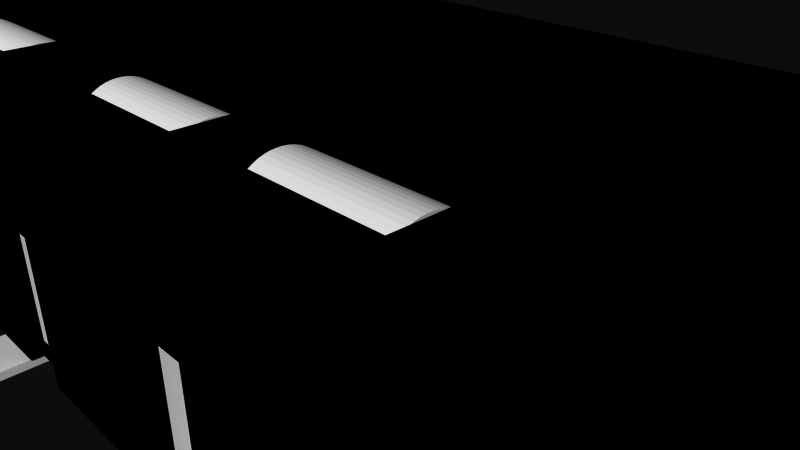 # Source: 12639.blend  (saved by Blender 2.72.0; exported with 4.5.12 LTS)
import bpy
from mathutils import Matrix  # noqa: F401  (used for matrix-valued properties, if any)

bpy.ops.wm.read_factory_settings(use_empty=True)
scene = bpy.context.scene
scene.name = 'Scene'

# ---- collections
col_collection_1 = bpy.data.collections.new('Collection 1'); scene.collection.children.link(col_collection_1)

# ---- materials (node trees are filled in below, after node groups)
mat_material = bpy.data.materials.new('Material')
mat_material.alpha_threshold = 0.0
mat_material.use_transparent_shadow = False
mat_material.diffuse_color = (0.0, 0.0, 0.0, 1.0)
mat_material.specular_color = (0.6471, 0.6471, 0.6471)
mat_material.roughness = 0.5
mat_material_001 = bpy.data.materials.new('Material.001')
mat_material_001.alpha_threshold = 0.0
mat_material_001.use_transparent_shadow = False
mat_material_001.diffuse_color = (1.0, 1.0, 1.0, 1.0)
mat_material_001.specular_color = (0.902, 0.902, 0.902)
mat_material_001.roughness = 0.5

# ---- material node trees

# ---- world
world_world = bpy.data.worlds.new('World'); scene.world = world_world
world_world.color = (0.05088, 0.05088, 0.05088)
world_world.use_sun_shadow = False
world_world.sun_shadow_jitter_overblur = 0.0
world_world.cycles.sampling_method = 'MANUAL'
world_world.cycles.sample_map_resolution = 256

# ---- cameras
cam_camera = bpy.data.cameras.new('Camera')
cam_camera.clip_end = 100.0
cam_camera.lens = 35.0
cam_camera.sensor_width = 32.0
cam_camera.sensor_height = 18.0
cam_camera.ortho_scale = 7.314
cam_camera.dof.focus_distance = 0.0
cam_camera.dof.aperture_fstop = 128.0

# ---- meshes
me_12639 = bpy.data.meshes.new('12639')
me_12639.from_pydata([(1.4, 2.188, 1.881), (3.3, 2.188, 1.881), (1.4, 2.235, 1.92), (3.3, 2.235, 1.92), (1.4, 2.277, 1.964), (3.3, 2.277, 1.964), (1.4, 2.313, 2.013), (3.3, 2.313, 2.013), (1.4, 2.344, 2.065), (3.3, 2.344, 2.065), (1.4, 2.368, 2.121), (3.3, 2.368, 2.121), (1.4, 2.386, 2.18), (3.3, 2.386, 2.18), (1.4, 2.396, 2.239), (3.3, 2.396, 2.239), (1.4, 2.4, 2.3), (3.3, 2.4, 2.3), (1.4, 2.396, 2.361), (3.3, 2.396, 2.361), (1.4, 2.386, 2.421), (3.3, 2.386, 2.421), (1.4, 2.368, 2.479), (3.3, 2.368, 2.479), (1.4, 2.344, 2.535), (3.3, 2.344, 2.535), (1.4, 2.313, 2.588), (3.3, 2.313, 2.588), (1.4, 2.277, 2.636), (3.3, 2.277, 2.636), (1.4, 2.235, 2.681), (3.3, 2.235, 2.681), (1.4, 2.188, 2.72), (3.3, 2.188, 2.72), (1.4, 2.248, 2.8), (3.3, 2.248, 2.8), (3.3, 2.3, 2.756), (1.4, 2.3, 2.756), (3.3, 2.348, 2.707), (1.4, 2.348, 2.707), (3.3, 2.39, 2.654), (1.4, 2.39, 2.654), (3.3, 2.425, 2.595), (1.4, 2.425, 2.595), (3.3, 2.455, 2.534), (1.4, 2.455, 2.534), (3.3, 2.477, 2.469), (1.4, 2.477, 2.469), (3.3, 2.492, 2.402), (1.4, 2.492, 2.402), (3.3, 2.499, 2.334), (1.4, 2.499, 2.334), (3.3, 2.499, 2.266), (1.4, 2.499, 2.266), (3.3, 2.492, 2.198), (1.4, 2.492, 2.198), (3.3, 2.477, 2.132), (1.4, 2.477, 2.132), (3.3, 2.455, 2.067), (1.4, 2.455, 2.067), (3.3, 2.425, 2.005), (1.4, 2.425, 2.005), (3.3, 2.39, 1.947), (1.4, 2.39, 1.947), (3.3, 2.348, 1.893), (1.4, 2.348, 1.893), (3.3, 2.3, 1.844), (1.4, 2.3, 1.844), (3.3, 2.248, 1.8), (1.4, 2.248, 1.8), (-1.6, 2.188, 1.881), (0.3, 2.188, 1.881), (-1.6, 2.235, 1.92), (0.3, 2.235, 1.92), (-1.6, 2.277, 1.964), (0.3, 2.277, 1.964), (-1.6, 2.313, 2.013), (0.3, 2.313, 2.013), (-1.6, 2.344, 2.065), (0.3, 2.344, 2.065), (-1.6, 2.368, 2.121), (0.3, 2.368, 2.121), (-1.6, 2.386, 2.18), (0.3, 2.386, 2.18), (-1.6, 2.396, 2.239), (0.3, 2.396, 2.239), (-1.6, 2.4, 2.3), (0.3, 2.4, 2.3), (-1.6, 2.396, 2.361), (0.3, 2.396, 2.361), (-1.6, 2.386, 2.421), (0.3, 2.386, 2.421), (-1.6, 2.368, 2.479), (0.3, 2.368, 2.479), (-1.6, 2.344, 2.535), (0.3, 2.344, 2.535), (-1.6, 2.313, 2.588), (0.3, 2.313, 2.588), (-1.6, 2.277, 2.636), (0.3, 2.277, 2.636), (-1.6, 2.235, 2.681), (0.3, 2.235, 2.681), (-1.6, 2.188, 2.72), (0.3, 2.188, 2.72), (-1.6, 2.248, 2.8), (0.3, 2.248, 2.8), (0.3, 2.3, 2.756), (-1.6, 2.3, 2.756), (0.3, 2.348, 2.707), (-1.6, 2.348, 2.707), (0.3, 2.39, 2.654), (-1.6, 2.39, 2.654), (0.3, 2.425, 2.595), (-1.6, 2.425, 2.595), (0.3, 2.455, 2.534), (-1.6, 2.455, 2.534), (0.3, 2.477, 2.469), (-1.6, 2.477, 2.469), (0.3, 2.492, 2.402), (-1.6, 2.492, 2.402), (0.3, 2.499, 2.334), (-1.6, 2.499, 2.334), (0.3, 2.499, 2.266), (-1.6, 2.499, 2.266), (0.3, 2.492, 2.198), (-1.6, 2.492, 2.198), (0.3, 2.477, 2.132), (-1.6, 2.477, 2.132), (0.3, 2.455, 2.067), (-1.6, 2.455, 2.067), (0.3, 2.425, 2.005), (-1.6, 2.425, 2.005), (0.3, 2.39, 1.947), (-1.6, 2.39, 1.947), (0.3, 2.348, 1.893), (-1.6, 2.348, 1.893), (0.3, 2.3, 1.844), (-1.6, 2.3, 1.844), (0.3, 2.248, 1.8), (-1.6, 2.248, 1.8), (-5.6, 2.188, 1.881), (-3.7, 2.188, 1.881), (-5.6, 2.235, 1.92), (-3.7, 2.235, 1.92), (-5.6, 2.277, 1.964), (-3.7, 2.277, 1.964), (-5.6, 2.313, 2.013), (-3.7, 2.313, 2.013), (-5.6, 2.344, 2.065), (-3.7, 2.344, 2.065), (-5.6, 2.368, 2.121), (-3.7, 2.368, 2.121), (-5.6, 2.386, 2.18), (-3.7, 2.386, 2.18), (-5.6, 2.396, 2.239), (-3.7, 2.396, 2.239), (-5.6, 2.4, 2.3), (-3.7, 2.4, 2.3), (-5.6, 2.396, 2.361), (-3.7, 2.396, 2.361), (-5.6, 2.386, 2.421), (-3.7, 2.386, 2.421), (-5.6, 2.368, 2.479), (-3.7, 2.368, 2.479), (-5.6, 2.344, 2.535), (-3.7, 2.344, 2.535), (-5.6, 2.313, 2.588), (-3.7, 2.313, 2.588), (-5.6, 2.277, 2.636), (-3.7, 2.277, 2.636), (-5.6, 2.235, 2.681), (-3.7, 2.235, 2.681), (-5.6, 2.188, 2.72), (-3.7, 2.188, 2.72), (-5.6, 2.248, 2.8), (-3.7, 2.248, 2.8), (-3.7, 2.3, 2.756), (-5.6, 2.3, 2.756), (-3.7, 2.348, 2.707), (-5.6, 2.348, 2.707), (-3.7, 2.39, 2.654), (-5.6, 2.39, 2.654), (-3.7, 2.425, 2.595), (-5.6, 2.425, 2.595), (-3.7, 2.455, 2.534), (-5.6, 2.455, 2.534), (-3.7, 2.477, 2.469), (-5.6, 2.477, 2.469), (-3.7, 2.492, 2.402), (-5.6, 2.492, 2.402), (-3.7, 2.499, 2.334), (-5.6, 2.499, 2.334), (-3.7, 2.499, 2.266), (-5.6, 2.499, 2.266), (-3.7, 2.492, 2.198), (-5.6, 2.492, 2.198), (-3.7, 2.477, 2.132), (-5.6, 2.477, 2.132), (-3.7, 2.455, 2.067), (-5.6, 2.455, 2.067), (-3.7, 2.425, 2.005), (-5.6, 2.425, 2.005), (-3.7, 2.39, 1.947), (-5.6, 2.39, 1.947), (-3.7, 2.348, 1.893), (-5.6, 2.348, 1.893), (-3.7, 2.3, 1.844), (-5.6, 2.3, 1.844), (-3.7, 2.248, 1.8), (-5.6, 2.248, 1.8), (-4.145, -2.5, -3.05), (-4.145, -2.5, -2.85), (-4.145, -2.25, -2.85), (-4.145, -2.25, -2.8), (-4.145, 0.0, -2.8), (-4.145, 0.0, -3.05), (-5.12, -2.5, -2.85), (-5.12, -2.5, -3.05), (-5.12, -2.25, -2.85), (-5.12, 0.0, -3.05), (-5.12, -2.25, -2.8), (-5.12, 0.0, -2.8), (2.375, -2.5, 3.05), (2.375, -2.5, 2.85), (2.375, -2.25, 2.85), (2.375, -2.25, 2.8), (2.375, 0.0, 2.8), (2.375, 0.0, 3.05), (3.35, -2.5, 2.85), (3.35, -2.5, 3.05), (3.35, -2.25, 2.85), (3.35, 0.0, 3.05), (3.35, -2.25, 2.8), (3.35, 0.0, 2.8), (-0.625, -2.5, 3.05), (-0.625, -2.5, 2.85), (-0.625, -2.25, 2.85), (-0.625, -2.25, 2.8), (-0.625, 0.0, 2.8), (-0.625, 0.0, 3.05), (0.35, -2.5, 2.85), (0.35, -2.5, 3.05), (0.35, -2.25, 2.85), (0.35, 0.0, 3.05), (0.35, -2.25, 2.8), (0.35, 0.0, 2.8), (-4.625, -2.5, 3.05), (-4.625, -2.5, 2.85), (-4.625, -2.25, 2.85), (-4.625, -2.25, 2.8), (-4.625, 0.0, 2.8), (-4.625, 0.0, 3.05), (-3.65, -2.5, 2.85), (-3.65, -2.5, 3.05), (-3.648, -2.25, 2.85), (-3.63, 0.0, 3.05), (-3.648, -2.25, 2.8), (-3.63, 0.0, 2.8), (-3.63, 0.004399, 2.8), (5.05, -2.5, 1.261), (5.05, -2.5, 3.05), (1.35, -2.5, 2.0), (1.35, -2.5, 3.05), (2.35, -2.5, 3.05), (2.35, -2.5, 2.0), (5.05, -2.5, -3.05), (5.05, -2.5, -1.261), (-0.65, -2.5, 3.05), (-0.65, -2.5, 2.0), (-4.65, -2.5, 2.0), (-5.65, -2.5, 2.0), (-6.145, -2.5, -2.0), (-1.65, -2.5, 3.05), (-1.65, -2.5, 2.0), (-5.65, -2.5, 3.05), (-7.05, -2.5, 3.05), (-7.05, -2.5, -3.05), (-6.145, -2.5, -3.05), (-4.65, -2.5, 3.05), (-5.145, -2.5, -2.0), (-5.145, -2.5, -3.05), (5.05, -1.215, 2.523), (5.05, -0.8253, 2.676), (5.05, 2.5, 1.261), (5.05, 2.5, 3.05), (5.05, 2.425, 1.4), (5.05, 2.189, 1.746), (5.05, 0.8253, 2.676), (5.05, 1.215, 2.523), (5.05, -2.189, 1.746), (5.05, -2.425, 1.4), (5.05, -1.904, 2.053), (5.05, -1.577, 2.313), (5.05, 1.577, 2.313), (5.05, 1.904, 2.053), (5.05, -0.4173, 2.769), (5.05, 0.0, 2.8), (5.05, 0.4173, 2.769), (-7.05, 2.5, 3.05), (-3.63, 0.004399, 3.05), (5.05, -2.425, -1.4), (5.05, 2.5, -1.261), (5.05, 2.425, -1.4), (5.05, 2.5, -3.05), (5.05, 2.189, -1.746), (5.05, 1.904, -2.053), (5.05, 1.577, -2.313), (5.05, 1.215, -2.523), (5.05, 0.8253, -2.676), (5.05, -1.215, -2.523), (5.05, -1.577, -2.313), (5.05, -0.8253, -2.676), (5.05, -1.904, -2.053), (5.05, -2.189, -1.746), (5.05, 0.4173, -2.769), (5.05, 0.0, -2.8), (5.05, -0.4173, -2.769), (-7.05, 2.5, -3.05), (0.35, 2.5, 2.8), (-1.65, 2.5, 2.8), (-3.65, 2.5, 2.8), (-5.65, 2.5, 2.8), (-5.65, 2.5, 0.7), (-3.65, 2.5, 0.7), (-1.65, 2.5, 0.7), (1.35, 2.5, 2.8), (1.35, 2.5, 0.7), (0.35, 2.5, 0.7), (3.35, 2.5, 2.8), (3.35, 2.5, 0.7), (5.05, -2.73, -0.6231), (5.05, -2.606, 1.023), (5.05, -2.606, -1.023), (5.05, -2.792, -0.2092), (5.05, -2.792, 0.2092), (5.05, -2.73, 0.6231), (6.75, -0.2927, 2.785), (6.75, -0.5822, 2.739), (6.75, -1.139, 2.558), (6.75, -0.8652, 2.663), (6.75, -1.4, 2.425), (6.75, -1.646, 2.265), (6.75, -1.874, 2.081), (6.75, -2.081, 1.874), (6.75, -2.558, 1.139), (6.75, -2.425, 1.4), (6.75, -2.265, 1.646), (6.75, -2.663, 0.8652), (6.75, -2.785, 0.2927), (6.75, -2.739, 0.5822), (6.75, -2.8, 0.0), (6.75, -2.785, -0.2927), (6.75, -2.739, -0.5822), (6.75, -2.663, -0.8652), (6.75, -2.265, -1.646), (6.75, -2.425, -1.4), (6.75, -2.558, -1.139), (6.75, -2.081, -1.874), (6.75, -1.646, -2.265), (6.75, -1.874, -2.081), (6.75, -1.4, -2.425), (6.75, -1.139, -2.558), (6.75, -0.8652, -2.663), (6.75, -0.5822, -2.739), (6.75, -0.2927, -2.785), (6.75, 0.2927, -2.785), (6.75, 0.0, -2.8), (6.75, 0.5822, -2.739), (6.75, 1.139, -2.558), (6.75, 0.8652, -2.663), (6.75, 1.4, -2.425), (6.75, 1.646, -2.265), (6.75, 1.874, -2.081), (6.75, 2.081, -1.874), (5.05, 2.606, -1.023), (6.75, 2.558, -1.139), (6.75, 2.425, -1.4), (6.75, 2.265, -1.646), (5.05, 2.73, -0.6231), (6.75, 2.663, -0.8652), (6.75, 2.785, -0.2927), (5.05, 2.792, -0.2092), (6.75, 2.739, -0.5822), (6.75, 2.8, 0.0), (5.05, 2.792, 0.2092), (6.75, 2.785, 0.2927), (5.05, 2.73, 0.6231), (6.75, 2.739, 0.5822), (5.05, 2.606, 1.023), (6.75, 2.663, 0.8652), (6.75, 2.265, 1.646), (6.75, 2.425, 1.4), (6.75, 2.558, 1.139), (6.75, 2.081, 1.874), (6.75, 1.646, 2.265), (6.75, 1.874, 2.081), (6.75, 1.4, 2.425), (6.75, 1.139, 2.558), (6.75, 0.8652, 2.663), (6.75, 0.5822, 2.739), (6.75, 0.0, 2.8), (6.75, 0.2927, 2.785), (7.05, 1.8, 0.0), (7.05, 1.773, 0.3126), (7.05, 1.691, 0.6156), (7.05, 1.559, 0.9), (7.05, 1.379, 1.157), (7.05, 1.157, 1.379), (7.05, 1.559, -0.9), (7.05, 1.691, -0.6156), (7.05, 1.773, -0.3126), (7.05, 1.379, -1.157), (7.05, 0.0, -1.8), (7.05, -0.3126, -1.773), (7.05, 0.9, -1.559), (7.05, 1.157, -1.379), (7.05, 0.3126, -1.773), (7.05, 0.6156, -1.691), (7.05, -1.559, 0.9), (7.05, -1.691, 0.6156), (7.05, -1.773, 0.3126), (7.05, -0.9, -1.559), (7.05, -0.6156, -1.691), (7.05, -1.157, -1.379), (7.05, -1.559, -0.9), (7.05, -1.379, -1.157), (7.05, -1.379, 1.157), (7.05, -0.9, 1.559), (7.05, -1.157, 1.379), (7.05, 0.0, 1.8), (7.05, -0.3126, 1.773), (7.05, -0.6156, 1.691), (7.05, -1.691, -0.6156), (7.05, -1.8, 0.0), (7.05, -1.773, -0.3126), (7.05, 0.9, 1.559), (7.05, 0.6156, 1.691), (7.05, 0.3126, 1.773), (6.561, -0.3126, -1.773), (6.503, -0.5, -1.729), (6.333, -0.4241, -1.749), (6.36, -0.3697, -1.762), (5.715, -0.3126, -1.773), (6.31, -0.4631, -1.739), (5.738, -0.3731, -1.761), (5.766, -0.4307, -1.748), (6.282, -0.5, -1.729), (5.814, -0.5, -1.729), (-6.95, -0.6156, -1.691), (5.593, -0.5, -1.729), (-6.95, -0.3126, -1.773), (6.593, 0.0, -1.8), (5.738, 0.3732, -1.761), (5.715, 0.3126, -1.773), (6.31, 0.4634, -1.739), (-6.95, 0.6156, -1.691), (-6.95, 0.3126, -1.773), (5.535, 0.3126, -1.773), (5.593, 0.5, -1.729), (5.814, 0.5, -1.729), (6.333, 0.4241, -1.749), (6.282, 0.5, -1.729), (6.503, 0.5, -1.729), (6.561, 0.3126, -1.773), (6.382, -0.3126, -1.773), (6.403, -0.2364, -1.784), (5.693, -0.2362, -1.784), (6.422, -0.1195, -1.796), (5.679, -0.1585, -1.793), (6.428, 0.0, -1.8), (5.668, 0.0, -1.8), (6.417, 0.1584, -1.793), (5.674, 0.1199, -1.796), (6.403, 0.2362, -1.784), (5.694, 0.2369, -1.784), (6.382, 0.3126, -1.773), (6.36, 0.3695, -1.762), (5.535, -0.3126, -1.773), (-6.95, 0.0, -1.8), (5.503, 0.0, -1.8), (-6.95, -0.9, -1.559), (-6.95, -1.157, -1.379), (-6.95, -1.379, -1.157), (-6.95, -1.559, -0.9), (-6.95, -1.691, -0.6156), (-6.95, -1.773, -0.3126), (-6.95, -1.8, 0.0), (-6.95, -1.773, 0.3126), (-6.95, -1.691, 0.6156), (-6.95, -1.559, 0.9), (-6.95, -1.379, 1.157), (-6.95, -1.157, 1.379), (-6.95, -0.9, 1.559), (-6.95, -0.6156, 1.691), (-6.95, -0.3126, 1.773), (-6.95, 0.0, 1.8), (-6.95, 0.3126, 1.773), (-6.95, 0.6156, 1.691), (-6.95, 0.9, 1.559), (-6.95, 1.157, 1.379), (-6.95, 1.379, 1.157), (-6.95, 1.559, 0.9), (-6.95, 1.691, 0.6156), (-6.95, 1.773, 0.3126), (-6.95, 1.8, 0.0), (-6.95, 1.773, -0.3126), (-6.95, 1.691, -0.6156), (-6.95, 1.559, -0.9), (-6.95, 1.379, -1.157), (-6.95, 1.157, -1.379), (-6.95, 0.9, -1.559), (5.766, 0.4307, -1.748), (-1.65, -2.5, 4.0), (-0.65, -2.5, 4.0), (-1.65, -2.65, 4.0), (-0.65, -2.65, 4.0), (-1.65, -2.65, 2.0), (-0.65, -2.65, 2.0), (-5.65, -2.5, 4.0), (-4.65, -2.5, 4.0), (-5.65, -2.65, 4.0), (-4.65, -2.65, 4.0), (-5.65, -2.65, 2.0), (-4.65, -2.65, 2.0), (1.35, -2.5, 4.0), (2.35, -2.5, 4.0), (1.35, -2.65, 4.0), (2.35, -2.65, 4.0), (1.35, -2.65, 2.0), (2.35, -2.65, 2.0), (-5.145, -2.5, -4.0), (-6.145, -2.5, -4.0), (-6.145, -2.65, -2.0), (-5.145, -2.65, -2.0), (-6.145, -2.65, -4.0), (-5.145, -2.65, -4.0), (-5.65, 2.25, 2.8), (-5.65, 2.25, 0.7), (-3.65, 2.25, 0.7), (-3.65, 2.25, 2.8), (3.35, 2.25, 0.7), (3.35, 2.25, 2.8), (1.35, 2.25, 2.8), (1.35, 2.25, 0.7), (0.35, 2.25, 0.7), (0.35, 2.25, 2.8), (-1.65, 2.25, 2.8), (-1.65, 2.25, 0.7), (6.802, 0.5812, -2.734), (6.802, 1.398, -2.421), (6.802, 2.077, -1.871), (6.802, 2.659, -0.8638), (6.802, 2.795, 0.0), (6.802, 2.659, 0.8638), (6.802, 2.077, 1.871), (6.802, 1.398, 2.421), (6.802, 0.5812, 2.734), (6.802, -0.5812, 2.734), (6.802, -1.398, 2.421), (6.802, -2.077, 1.871), (6.802, -2.659, 0.8638), (6.802, -2.795, 0.0), (6.802, -2.659, -0.8638), (6.802, -2.077, -1.871), (6.802, -1.398, -2.421), (6.802, -0.5812, -2.734), (7.032, -0.272, -2.588), (7.01, -0.277, -2.635), (6.98, -0.2815, -2.678), (6.98, -0.5599, -2.634), (6.943, -0.5676, -2.67), (6.9, -0.2885, -2.745), (6.9, -0.5738, -2.699), (6.853, -0.2908, -2.767), (6.853, -0.5784, -2.721), (6.802, -0.2922, -2.78), (7.045, -1.276, -2.21), (7.032, -1.301, -2.254), (7.01, -1.325, -2.295), (6.98, -1.346, -2.332), (6.943, -1.11, -2.494), (6.943, -1.365, -2.364), (6.9, -1.123, -2.521), (6.9, -1.38, -2.39), (6.853, -1.132, -2.541), (6.853, -1.391, -2.409), (6.802, -1.137, -2.554), (7.045, -1.708, -1.897), (7.032, -1.741, -1.934), (7.01, -1.773, -1.969), (6.98, -1.802, -2.001), (6.943, -1.827, -2.029), (6.9, -1.847, -2.051), (6.9, -2.051, -1.847), (6.853, -1.861, -2.067), (6.853, -2.067, -1.861), (6.802, -1.871, -2.077), (7.045, -2.427, -0.7886), (7.032, -2.475, -0.8042), (7.01, -2.52, -0.8189), (6.98, -2.46, -1.095), (6.98, -2.561, -0.8321), (6.943, -2.494, -1.11), (6.9, -2.521, -1.123), (6.9, -2.625, -0.8528), (6.853, -2.541, -1.132), (6.853, -2.646, -0.8597), (6.802, -2.554, -1.137), (7.032, -2.588, -0.272), (7.01, -2.635, -0.277), (6.98, -2.678, -0.2815), (6.98, -2.693, 0.0), (6.943, -2.73, 0.0), (6.9, -2.745, -0.2885), (6.9, -2.76, 0.0), (6.853, -2.767, -0.2908), (6.853, -2.782, 0.0), (6.802, -2.78, -0.2922), (7.045, -2.427, 0.7886), (7.032, -2.475, 0.8042), (7.01, -2.52, 0.8189), (6.98, -2.561, 0.8321), (6.943, -2.67, 0.5676), (6.943, -2.596, 0.8436), (6.9, -2.699, 0.5738), (6.9, -2.625, 0.8528), (6.853, -2.721, 0.5784), (6.853, -2.646, 0.8597), (6.802, -2.734, 0.5812), (7.045, -1.897, 1.708), (7.032, -1.934, 1.741), (7.01, -1.969, 1.773), (6.98, -2.001, 1.802), (6.943, -2.029, 1.827), (6.9, -2.233, 1.622), (6.9, -2.051, 1.847), (6.853, -2.251, 1.635), (6.853, -2.067, 1.861), (6.802, -2.262, 1.643), (7.045, -1.276, 2.21), (7.032, -1.301, 2.254), (7.01, -1.325, 2.295), (6.98, -1.583, 2.179), (6.98, -1.346, 2.332), (6.943, -1.605, 2.208), (6.9, -1.622, 2.233), (6.9, -1.38, 2.39), (6.853, -1.635, 2.251), (6.853, -1.391, 2.409), (6.802, -1.643, 2.262), (7.032, -0.8042, 2.475), (7.01, -0.8189, 2.52), (6.98, -0.8321, 2.561), (6.98, -0.5599, 2.634), (6.943, -0.5676, 2.67), (6.9, -0.8528, 2.625), (6.9, -0.5738, 2.699), (6.853, -0.8597, 2.646), (6.853, -0.5784, 2.721), (6.802, -0.8638, 2.659), (7.045, 0.2668, 2.538), (7.032, 0.272, 2.588), (7.01, 0.277, 2.635), (6.98, 0.2815, 2.678), (6.98, 0.5599, 2.634), (6.943, 0.2853, 2.715), (6.943, 0.5676, 2.67), (6.9, 0.2885, 2.745), (6.9, 0.5738, 2.699), (6.853, 0.2908, 2.767), (6.853, 0.5784, 2.721), (6.802, 0.2922, 2.78), (7.045, 1.276, 2.21), (7.032, 1.301, 2.254), (7.01, 1.325, 2.295), (6.98, 1.095, 2.46), (6.98, 1.346, 2.332), (6.943, 1.11, 2.494), (6.9, 1.123, 2.521), (6.9, 1.38, 2.39), (6.853, 1.132, 2.541), (6.853, 1.391, 2.409), (6.802, 1.137, 2.554), (7.045, 1.897, 1.708), (7.032, 1.934, 1.741), (7.01, 1.773, 1.969), (7.01, 1.969, 1.773), (6.98, 1.802, 2.001), (6.98, 2.001, 1.802), (6.943, 2.029, 1.827), (6.9, 1.847, 2.051), (6.9, 2.051, 1.847), (6.853, 1.861, 2.067), (6.853, 2.067, 1.861), (6.802, 1.871, 2.077), (7.045, 2.427, 0.7886), (7.032, 2.475, 0.8042), (7.01, 2.52, 0.8189), (6.98, 2.561, 0.8321), (6.943, 2.596, 0.8436), (6.9, 2.521, 1.123), (6.9, 2.625, 0.8528), (6.853, 2.541, 1.132), (6.853, 2.646, 0.8597), (6.802, 2.554, 1.137), (7.032, 2.588, 0.272), (7.01, 2.635, 0.277), (6.98, 2.678, 0.2815), (6.943, 2.715, 0.2853), (6.9, 2.745, 0.2885), (6.9, 2.76, 0.0), (6.853, 2.767, 0.2908), (6.853, 2.782, 0.0), (6.802, 2.78, 0.2922), (7.045, 2.427, -0.7886), (7.032, 2.475, -0.8042), (7.01, 2.52, -0.8189), (6.98, 2.561, -0.8321), (6.943, 2.67, -0.5676), (6.943, 2.596, -0.8436), (6.9, 2.699, -0.5738), (6.9, 2.625, -0.8528), (6.853, 2.721, -0.5784), (6.853, 2.646, -0.8597), (6.802, 2.734, -0.5812), (7.045, 1.897, -1.708), (7.032, 2.106, -1.53), (7.032, 1.934, -1.741), (7.01, 2.144, -1.558), (6.98, 2.179, -1.583), (6.943, 2.208, -1.605), (6.9, 2.233, -1.622), (6.9, 2.051, -1.847), (6.853, 2.251, -1.635), (6.853, 2.067, -1.861), (6.802, 2.262, -1.643), (7.045, 1.276, -2.21), (7.032, 1.53, -2.106), (7.032, 1.301, -2.254), (7.01, 1.558, -2.144), (6.98, 1.583, -2.179), (6.98, 1.346, -2.332), (6.943, 1.605, -2.208), (6.943, 1.365, -2.364), (6.9, 1.622, -2.233), (6.9, 1.38, -2.39), (6.853, 1.635, -2.251), (6.853, 1.391, -2.409), (6.802, 1.643, -2.262), (7.032, 0.8042, -2.475), (7.01, 0.8189, -2.52), (6.98, 0.8321, -2.561), (6.98, 0.5599, -2.634), (6.943, 0.8436, -2.596), (6.943, 0.5676, -2.67), (6.9, 0.8528, -2.625), (6.9, 0.5738, -2.699), (6.853, 0.8597, -2.646), (6.853, 0.5784, -2.721), (6.802, 0.8638, -2.659), (6.98, 0.0, -2.693), (6.943, 0.0, -2.73), (6.9, 0.0, -2.76), (6.853, 0.0, -2.782), (6.802, 0.0, -2.795), (6.802, -0.8638, -2.659), (6.853, -0.8597, -2.646), (6.9, -0.8528, -2.625), (6.943, -0.8436, -2.596), (6.98, -0.8321, -2.561), (7.01, -0.8189, -2.52), (7.032, -0.8042, -2.475), (6.802, -1.643, -2.262), (6.853, -1.635, -2.251), (6.9, -1.622, -2.233), (6.943, -1.605, -2.208), (7.01, -1.558, -2.144), (7.032, -1.53, -2.106), (6.802, -2.262, -1.643), (6.853, -2.251, -1.635), (6.9, -2.233, -1.622), (6.943, -2.208, -1.605), (6.98, -2.179, -1.583), (7.01, -2.144, -1.558), (7.032, -2.254, -1.301), (7.01, -2.295, -1.325), (6.98, -2.332, -1.346), (6.9, -2.39, -1.38), (6.853, -2.409, -1.391), (6.802, -2.421, -1.398), (6.802, -2.734, -0.5812), (6.853, -2.721, -0.5784), (6.9, -2.699, -0.5738), (6.943, -2.67, -0.5676), (6.98, -2.634, -0.5599), (6.802, -2.78, 0.2922), (6.853, -2.767, 0.2908), (6.9, -2.745, 0.2885), (6.943, -2.715, 0.2853), (6.98, -2.678, 0.2815), (7.01, -2.635, 0.277), (7.032, -2.588, 0.272), (6.802, -2.554, 1.137), (6.853, -2.541, 1.132), (6.9, -2.521, 1.123), (7.032, -2.254, 1.301), (7.01, -2.295, 1.325), (6.98, -2.332, 1.346), (6.943, -2.364, 1.365), (6.9, -2.39, 1.38), (6.853, -2.409, 1.391), (6.802, -2.421, 1.398), (6.802, -1.871, 2.077), (6.853, -1.861, 2.067), (6.9, -1.847, 2.051), (6.98, -1.802, 2.001), (7.01, -1.773, 1.969), (6.802, -1.137, 2.554), (6.853, -1.132, 2.541), (6.9, -1.123, 2.521), (6.943, -1.11, 2.494), (6.98, -1.095, 2.46), (6.802, -0.2922, 2.78), (6.853, -0.2908, 2.767), (6.9, -0.2885, 2.745), (6.943, -0.2853, 2.715), (6.98, -0.2815, 2.678), (7.01, -0.277, 2.635), (7.032, -0.272, 2.588), (6.98, 0.0, 2.693), (6.943, 0.0, 2.73), (6.9, 0.0, 2.76), (6.853, 0.0, 2.782), (6.802, 0.0, 2.795), (6.802, 0.8638, 2.659), (6.853, 0.8597, 2.646), (6.9, 0.8528, 2.625), (6.98, 0.8321, 2.561), (7.01, 0.8189, 2.52), (7.032, 0.8042, 2.475), (6.802, 1.643, 2.262), (6.853, 1.635, 2.251), (6.9, 1.622, 2.233), (6.943, 1.605, 2.208), (6.98, 1.583, 2.179), (6.802, 2.262, 1.643), (6.853, 2.251, 1.635), (6.9, 2.233, 1.622), (7.032, 2.254, 1.301), (7.01, 2.295, 1.325), (6.98, 2.332, 1.346), (6.943, 2.364, 1.365), (6.9, 2.39, 1.38), (6.853, 2.409, 1.391), (6.802, 2.421, 1.398), (6.802, 2.734, 0.5812), (6.853, 2.721, 0.5784), (6.9, 2.699, 0.5738), (6.802, 2.78, -0.2922), (6.853, 2.767, -0.2908), (6.9, 2.745, -0.2885), (6.943, 2.715, -0.2853), (6.98, 2.678, -0.2815), (7.01, 2.635, -0.277), (7.032, 2.588, -0.272), (6.802, 2.554, -1.137), (6.853, 2.541, -1.132), (6.9, 2.521, -1.123), (6.943, 2.494, -1.11), (6.98, 2.46, -1.095), (7.01, 2.421, -1.078), (7.045, 2.21, -1.276), (6.98, 2.332, -1.346), (6.943, 2.364, -1.365), (6.9, 2.39, -1.38), (6.853, 2.409, -1.391), (6.802, 2.421, -1.398), (6.802, 1.871, -2.077), (6.853, 1.861, -2.067), (6.9, 1.847, -2.051), (6.943, 1.827, -2.029), (6.98, 1.802, -2.001), (7.01, 1.773, -1.969), (6.802, 1.137, -2.554), (6.853, 1.132, -2.541), (6.9, 1.123, -2.521), (6.943, 1.11, -2.494), (6.98, 1.095, -2.46), (7.01, 1.078, -2.421), (6.802, 0.2922, -2.78), (6.853, 0.2908, -2.767), (6.9, 0.2885, -2.745), (6.98, 0.2815, -2.678), (7.01, 0.277, -2.635), (7.032, 0.272, -2.588), (7.045, 0.2668, -2.538), (6.499, 0.5, -1.727), (5.597, -0.5, -1.727), (6.499, -0.5, -1.727), (6.38, 0.5, -1.661), (6.38, -0.5, -1.661), (6.251, 0.5, -1.615), (6.251, -0.5, -1.615), (6.116, 0.5, -1.592), (6.116, -0.5, -1.592), (5.98, 0.5, -1.592), (5.98, -0.5, -1.592), (5.845, 0.5, -1.615), (5.845, -0.5, -1.615), (5.716, 0.5, -1.661), (5.716, -0.5, -1.661), (5.597, 0.5, -1.727), (6.223, -0.5, -1.711), (5.877, 0.5, -1.71), (5.877, -0.5, -1.71), (5.992, -0.5, -1.692), (5.992, 0.5, -1.692), (6.108, -0.5, -1.692), (6.108, 0.5, -1.692), (6.223, 0.5, -1.711)], [], [(69, 68, 1, 0), (529, 527, 526, 528), (145, 147, 146, 144), (507, 508, 411, 408), (743, 741, 887, 751, 753, 886), (527, 525, 524, 526), (317, 276, 275, 298), (483, 484, 432, 424), (27, 29, 28, 26), (501, 502, 404, 405), (1, 3, 2, 0), (73, 75, 74, 72), (188, 189, 187, 186), (520, 518, 274, 270, 522), (138, 139, 137, 136), (496, 497, 436, 437), (515, 513, 512, 514), (48, 49, 47, 46), (560, 802, 344, 347), (120, 121, 119, 118), (208, 209, 207, 206), (31, 33, 32, 30), (738, 749, 750, 888, 739, 737), (132, 133, 131, 130), (252, 254, 248, 247), (89, 91, 90, 88), (11, 13, 12, 10), (509, 510, 414, 415), (481, 482, 425, 423), (595, 563, 596, 594), (800, 799, 611, 610, 609), (101, 103, 102, 100), (19, 17, 15, 13, 11, 9, 7, 5, 3, 1, 68, 66, 64, 62, 60, 58, 56, 54, 52, 50, 48, 46, 44, 42, 40, 38, 36, 35, 33, 31, 29, 27, 25, 23, 21), (58, 59, 57, 56), (833, 400, 336, 822), (95, 97, 96, 94), (163, 165, 164, 162), (696, 697, 849, 848), (71, 73, 72, 70), (143, 145, 144, 142), (214, 213, 220, 221), (500, 501, 405, 406), (535, 533, 532, 534), (190, 191, 189, 188), (448, 480, 421, 422), (40, 41, 39, 38), (44, 45, 43, 42), (489, 490, 426, 418), (257, 255, 299, 258), (114, 115, 113, 112), (911, 897, 910, 909), (525, 263, 262, 524), (139, 138, 71, 70), (231, 233, 232, 230, 228, 229), (240, 242, 236, 235), (153, 155, 154, 152), (128, 129, 127, 126), (192, 193, 191, 190), (147, 149, 148, 146), (54, 55, 53, 52), (538, 537, 536, 539), (536, 321, 320, 539), (508, 509, 415, 411), (547, 324, 319, 546), (620, 621, 799, 800), (497, 498, 435, 436), (539, 320, 323, 538), (561, 616, 796, 795), (169, 171, 170, 168), (533, 279, 271, 532), (184, 185, 183, 182), (77, 79, 78, 76), (242, 244, 237, 236), (299, 255, 253, 272, 267, 234, 239, 243, 241, 262, 263, 222, 227, 231, 229, 260, 284, 298, 275, 274, 278, 246, 251), (56, 57, 55, 54), (91, 93, 92, 90), (516, 273, 268, 517), (743, 886, 885, 745, 744, 742), (77, 75, 73, 71, 138, 136, 134, 132, 130, 128, 126, 124, 122, 120, 118, 116, 114, 112, 110, 108, 106, 105, 103, 101, 99, 97, 95, 93, 91, 89, 87, 85, 83, 81, 79), (161, 163, 162, 160), (52, 53, 51, 50), (233, 231, 227, 226), (200, 201, 199, 198), (504, 505, 410, 402), (87, 89, 88, 86), (3, 5, 4, 2), (356, 266, 300, 355, 789, 607), (172, 173, 175, 174), (487, 488, 419, 420), (499, 500, 406, 407), (118, 119, 117, 116), (182, 183, 181, 180), (502, 503, 403, 404), (490, 491, 428, 426), (9, 11, 10, 8), (126, 127, 125, 124), (542, 541, 540, 543), (488, 489, 418, 419), (116, 117, 115, 114), (165, 167, 166, 164), (162, 164, 166, 168, 170, 172, 174, 177, 179, 181, 183, 185, 187, 189, 191, 193, 195, 197, 199, 201, 203, 205, 207, 209, 140, 142, 144, 146, 148, 150, 152, 154, 156, 158, 160), (21, 23, 22, 20), (209, 208, 141, 140), (492, 493, 431, 427), (198, 199, 197, 196), (853, 854, 845, 846), (157, 159, 158, 156), (213, 212, 218, 220), (542, 325, 328, 541), (204, 205, 203, 202), (15, 17, 16, 14), (903, 904, 902, 901), (731, 733, 875, 874), (238, 237, 244, 245), (258, 299, 251, 250), (486, 487, 420, 433), (482, 483, 424, 425), (485, 486, 433, 434), (219, 221, 220, 218, 216, 217), (134, 135, 133, 132), (227, 222, 223, 224, 225, 226), (233, 226, 225, 232), (528, 261, 264, 529), (494, 495, 429, 430), (251, 246, 247, 248, 249, 250), (522, 270, 269, 523), (771, 770, 567, 566), (99, 101, 100, 98), (13, 15, 14, 12), (29, 31, 30, 28), (493, 494, 430, 431), (541, 328, 329, 540), (640, 639, 660, 661, 828, 650), (130, 131, 129, 128), (62, 63, 61, 60), (526, 524, 262, 261, 528), (36, 37, 34, 35), (633, 635, 634, 809, 808), (212, 211, 216, 218), (112, 113, 111, 110), (637, 635, 814, 813), (202, 200, 198, 196, 194, 192, 190, 188, 186, 184, 182, 180, 178, 176, 175, 173, 171, 169, 167, 165, 163, 161, 159, 157, 155, 153, 151, 149, 147, 145, 143, 141, 208, 206, 204), (872, 873, 868, 719, 717, 869), (918, 919, 912, 917), (176, 177, 174, 175), (513, 267, 272, 512), (534, 531, 530, 535), (510, 455, 417, 414), (544, 327, 324, 547), (621, 620, 806, 807), (66, 67, 65, 64), (728, 729, 872, 869, 870), (503, 504, 402, 403), (331, 259, 266, 332, 330, 333, 334, 335), (895, 736, 725, 871, 414, 417, 597, 587, 576), (401, 297, 296, 400), (692, 694, 840, 841), (305, 372, 371, 306), (382, 379, 374, 378), (820, 644, 642, 643, 821), (353, 332, 266, 356), (716, 717, 862, 863), (336, 400, 296, 295), (631, 632, 807, 806), (613, 615, 791, 792), (606, 604, 792, 791), (382, 378, 381, 380), (686, 688, 687, 685), (563, 595, 779, 778), (386, 387, 385, 384), (349, 347, 331, 335), (390, 391, 285, 286), (392, 389, 388, 283), (583, 582, 580, 581, 775, 774), (712, 552, 713, 711), (395, 294, 293, 394), (728, 726, 727, 737, 739, 882), (393, 390, 286, 294, 395), (287, 398, 397, 288), (365, 366, 315, 314), (354, 355, 300, 313), (788, 789, 778, 779), (339, 282, 281, 338), (330, 352, 351, 333), (632, 631, 816, 815), (919, 461, 454, 443, 446, 912), (315, 366, 364, 316), (389, 387, 386, 388), (369, 308, 307, 368), (645, 647, 813, 814), (746, 748, 877, 878), (311, 362, 361, 309), (383, 552, 858, 380), (346, 289, 290, 345), (375, 301, 374, 379), (115, 117, 119, 121, 123, 125, 127, 129, 131, 133, 135, 137, 139, 70, 72, 74, 76, 78, 80, 82, 84, 86, 88, 90, 92, 94, 96, 98, 100, 102, 104, 107, 109, 111, 113), (352, 330, 332, 353), (747, 745, 885, 884), (349, 335, 334, 348), (690, 692, 841, 842), (733, 735, 876, 875), (359, 312, 310, 358), (439, 438, 451, 463, 462, 896, 898), (723, 551, 724, 722), (707, 862, 861, 708), (899, 900, 898, 896), (194, 195, 193, 192), (523, 521, 520, 522), (202, 203, 201, 200), (19, 21, 20, 18), (588, 589, 776, 777), (230, 232, 225, 224), (167, 169, 168, 166), (596, 359, 358, 772), (141, 143, 142, 140), (535, 530, 280, 279, 533), (715, 864, 705, 696, 695, 714), (245, 243, 239, 238), (484, 485, 434, 432), (864, 863, 706, 705), (562, 606, 791, 790), (206, 207, 205, 204), (108, 109, 107, 106), (178, 179, 177, 176), (913, 916, 915, 914), (381, 378, 374, 301, 283, 388, 386, 384), (254, 256, 249, 248), (155, 157, 156, 154), (474, 472, 471, 473, 475, 453), (726, 728, 870, 716, 715), (451, 438, 413, 412), (576, 577, 771, 566, 894, 895), (445, 511, 459, 913, 914, 447), (479, 457, 456, 478), (451, 412, 416, 463), (672, 673, 839, 661, 660), (531, 277, 280, 530), (122, 123, 121, 120), (25, 27, 26, 24), (106, 107, 104, 105), (149, 151, 150, 148), (23, 25, 24, 22), (151, 153, 152, 150), (543, 326, 325, 542), (32, 33, 35, 34), (519, 278, 274, 518), (517, 515, 514, 516), (83, 85, 84, 82), (85, 87, 86, 84), (916, 918, 917, 915), (261, 262, 241, 240, 235, 234, 267, 268, 273, 272, 253, 252, 247, 246, 278, 269, 270, 274, 275, 276, 277, 271, 279, 280, 217, 216, 211, 210, 265, 266, 259, 260, 229, 228, 223, 222, 263, 264), (38, 39, 37, 36), (159, 161, 160, 158), (694, 395, 394, 840), (102, 103, 105, 104), (81, 83, 82, 80), (909, 910, 908, 907), (905, 906, 904, 903), (297, 287, 288, 293, 294, 286, 285, 283, 284, 260, 259, 290, 289, 291, 292, 281, 282, 295, 296), (511, 445, 444, 442, 466, 468, 470, 472, 474, 453, 452), (907, 908, 906, 905), (521, 519, 518, 520), (516, 514, 512, 272, 273), (480, 481, 423, 421), (515, 517, 268, 267, 513), (68, 69, 67, 66), (79, 81, 80, 78), (42, 43, 41, 40), (523, 269, 278, 519, 521), (75, 77, 76, 74), (546, 319, 318, 545), (498, 499, 407, 435), (228, 230, 224, 223), (538, 323, 322, 537), (527, 529, 264, 263, 525), (901, 902, 900, 899), (171, 173, 172, 170), (60, 61, 59, 58), (221, 219, 215, 214), (545, 318, 327, 544), (540, 329, 326, 543), (838, 837, 664, 663, 662), (64, 65, 63, 62), (495, 496, 437, 429), (93, 95, 94, 92), (97, 99, 98, 96), (196, 197, 195, 194), (17, 19, 18, 16), (110, 111, 109, 108), (570, 569, 769, 768), (623, 625, 624, 622), (647, 649, 812, 813), (565, 765, 362, 363), (666, 664, 837, 675, 677), (649, 341, 342, 812), (594, 596, 772, 773), (344, 259, 331, 347), (852, 853, 846, 847), (369, 759, 548, 367), (655, 657, 818, 819), (758, 756, 891, 890), (564, 585, 773, 772), (340, 338, 281, 292, 341), (612, 793, 794, 610, 611), (721, 723, 722, 720), (755, 757, 884, 885), (358, 360, 564, 772), (241, 243, 245, 244, 242, 240), (534, 532, 271, 277, 531), (389, 553, 855, 387), (605, 607, 789, 788), (693, 554, 694, 692), (848, 849, 686, 684), (739, 740, 881, 882), (829, 826, 827, 662, 663), (648, 558, 649, 647), (763, 764, 889, 890), (569, 570, 761, 760, 568), (843, 842, 679, 678, 677), (277, 276, 317, 303, 265, 210, 215, 219, 217, 280), (612, 614, 613, 792, 793), (619, 618, 629, 630, 805), (674, 838, 839, 673), (729, 730, 873, 872), (392, 283, 285, 391, 854, 704), (764, 366, 365, 889), (574, 572, 767, 766), (831, 824, 825, 830, 665, 667), (854, 391, 390, 845), (600, 602, 781, 782, 786), (479, 478, 450, 477), (729, 728, 882, 881), (808, 807, 632, 633), (874, 875, 866, 867), (343, 346, 638, 559), (376, 302, 301, 375, 865, 876), (760, 761, 754, 752, 892), (661, 662, 827, 828), (693, 691, 847, 846), (658, 656, 824, 823), (781, 591, 590, 782), (552, 712, 859, 858), (393, 395, 694, 554), (362, 311, 316, 364, 363), (584, 586, 765, 766), (729, 881, 880, 730), (550, 734, 878, 877), (658, 557, 659, 657), (580, 582, 767, 572, 570, 768), (650, 828, 827, 651), (742, 744, 879, 880), (357, 359, 596, 563), (640, 641, 816, 631, 630), (691, 689, 851, 852, 847), (617, 351, 352, 790), (709, 711, 856, 857), (850, 851, 689, 688), (588, 784, 785, 783, 589), (831, 832, 823, 824), (628, 349, 348, 795), (600, 786, 785, 599, 601), (373, 550, 877, 372), (312, 313, 300, 266, 265, 303, 301, 302, 304, 305, 306, 307, 308, 314, 315, 316, 311, 309, 310), (805, 806, 620, 619), (787, 788, 779, 780), (654, 653, 826, 829, 830, 825), (719, 868, 867, 721, 720, 718), (551, 723, 866, 865), (399, 401, 671, 556), (612, 611, 799, 798), (591, 592, 774, 775), (750, 749, 894, 893), (717, 719, 718, 861, 862), (724, 382, 380, 858), (695, 696, 848, 684, 683), (783, 782, 590, 589), (373, 377, 735, 550), (363, 364, 575, 565), (337, 557, 822, 336), (548, 758, 890, 889), (636, 638, 811, 810), (723, 721, 867, 866), (622, 624, 797, 614, 612, 798), (579, 578, 776, 589, 590), (736, 738, 737, 727, 725), (604, 606, 605, 603), (750, 893, 892, 752, 751), (675, 837, 838, 674, 676), (341, 649, 558, 340), (577, 576, 587, 588, 777), (557, 658, 823, 822), (752, 754, 753, 751), (377, 304, 302, 376), (350, 351, 617, 561), (685, 687, 844, 676, 674), (699, 701, 700, 852, 851), (699, 698, 707, 708), (656, 658, 657, 655), (759, 369, 368, 883), (582, 584, 766, 767), (569, 568, 567, 770, 769), (689, 691, 690, 842, 843), (593, 592, 591, 781, 780), (722, 724, 858, 859), (625, 623, 808, 809, 804), (553, 703, 856, 855), (691, 693, 692, 690), (651, 652, 821, 643, 641), (698, 699, 851, 850), (615, 617, 790, 791), (574, 565, 575, 573), (619, 620, 800, 801), (717, 716, 870, 869), (734, 550, 735, 733), (748, 371, 372, 877), (637, 559, 638, 636), (679, 681, 680, 678), (353, 356, 607, 562), (642, 644, 633, 632, 815), (712, 710, 860, 859), (793, 602, 600, 601, 794), (627, 560, 628, 626), (720, 722, 859, 860), (718, 720, 860, 861), (559, 637, 813, 812), (398, 399, 556, 834), (288, 397, 396, 394, 293), (597, 618, 619, 801, 608, 598), (238, 239, 234, 235, 236, 237), (674, 673, 684, 686, 685), (653, 654, 820, 821, 652), (711, 713, 855, 856), (560, 627, 803, 802), (713, 385, 387, 855), (373, 372, 305, 304, 377), (563, 778, 354, 357), (715, 714, 871, 725, 727, 726), (703, 553, 704, 702), (785, 784, 598, 599), (592, 594, 773, 774), (639, 640, 630, 629), (599, 598, 608, 609), (337, 336, 295, 282, 339), (604, 603, 602, 793, 792), (616, 561, 617, 615), (789, 355, 354, 778), (371, 748, 549, 370), (760, 892, 893, 567, 568), (601, 599, 609, 610, 794), (810, 811, 802, 803), (459, 511, 452, 453, 475, 476, 460, 454, 461, 462, 463, 416, 417, 455, 456, 457, 458), (360, 361, 586, 564), (586, 361, 362, 765), (880, 879, 732, 731, 730), (659, 339, 338, 817), (646, 645, 644, 820, 819), (18, 20, 22, 24, 26, 28, 30, 32, 34, 37, 39, 41, 43, 45, 47, 49, 51, 53, 55, 57, 59, 61, 63, 65, 67, 69, 0, 2, 4, 6, 8, 10, 12, 14, 16), (656, 654, 825, 824), (654, 656, 655, 819, 820), (732, 734, 733, 731), (625, 627, 626, 624), (309, 361, 360, 358, 310), (347, 349, 628, 560), (348, 350, 561, 795), (337, 339, 659, 557), (375, 379, 551, 865), (667, 669, 832, 831), (666, 668, 667, 665), (657, 659, 817, 818), (850, 849, 697, 698), (562, 790, 352, 353), (688, 689, 843, 844, 687), (701, 703, 702, 700), (630, 631, 806, 805), (627, 625, 804, 803), (668, 670, 669, 667), (744, 746, 878, 879), (758, 548, 759, 757), (585, 564, 586, 584), (745, 747, 746, 744), (832, 833, 822, 823), (583, 585, 584, 582), (697, 696, 705, 706), (706, 863, 862, 707), (638, 346, 345, 811), (306, 371, 370, 368, 307), (616, 614, 797, 796), (849, 850, 688, 686), (757, 759, 883, 884), (668, 666, 677, 678, 836), (350, 348, 334, 333, 351), (383, 385, 713, 552), (682, 397, 398, 834), (606, 562, 607, 605), (739, 888, 887, 741, 740), (593, 595, 594, 592), (255, 257, 256, 254, 252, 253), (556, 670, 835, 834), (369, 367, 365, 314, 308), (555, 681, 841, 840), (303, 317, 298, 320, 321, 322, 323, 319, 324, 327, 318, 325, 326), (681, 555, 682, 680), (755, 885, 886, 753, 754, 756), (389, 392, 704, 553), (394, 396, 555, 840), (578, 579, 769, 770), (622, 798, 799, 621, 623), (470, 468, 467, 469, 471, 472), (673, 672, 683, 684), (801, 800, 609, 608), (635, 637, 636, 634), (681, 679, 842, 841), (653, 652, 651, 827, 826), (650, 651, 641, 640), (549, 883, 368, 370), (635, 633, 644, 645, 814), (735, 377, 376, 876), (680, 682, 834, 835), (785, 786, 782, 783), (554, 693, 846, 845), (572, 574, 573, 571), (809, 810, 803, 804), (676, 844, 843, 677, 675), (483, 482, 481, 480, 448, 450, 478, 456, 455, 510, 509, 508, 507, 506, 505, 504, 503, 502, 501, 500, 499, 498, 497, 496, 495, 494, 493, 492, 491, 490, 489, 488, 487, 486, 485, 484), (756, 758, 757, 755), (343, 342, 291, 289, 346), (838, 662, 661, 839), (215, 210, 211, 212, 213, 214), (669, 671, 833, 832), (874, 867, 868, 873, 730, 731), (571, 573, 763, 762), (670, 556, 671, 669), (379, 382, 724, 551), (396, 397, 682, 555), (734, 732, 879, 878), (702, 704, 854, 853), (343, 559, 812, 342), (585, 583, 774, 773), (701, 699, 708, 709, 857), (700, 702, 853, 852), (762, 763, 890, 891), (671, 401, 400, 833), (567, 893, 894, 566), (590, 591, 775, 581, 579), (602, 603, 787, 780, 781), (750, 751, 887, 888), (761, 762, 891, 756, 754), (710, 712, 711, 709), (357, 354, 313, 312, 359), (587, 597, 598, 784, 588), (393, 554, 845, 390), (565, 574, 766, 765), (558, 817, 338, 340), (747, 549, 748, 746), (345, 290, 259, 344, 802, 811), (706, 707, 698, 697), (672, 660, 639, 629, 618, 597, 417, 416, 412, 413, 422, 421, 423, 425, 424, 432, 434, 433, 420, 419, 418, 426, 428, 427, 431, 430, 429, 437, 436, 435, 407, 406, 405, 404, 403, 402, 410, 409, 408, 411, 415, 414, 871, 714, 695, 683), (670, 668, 836, 835), (571, 762, 761, 570, 572), (558, 648, 818, 817), (626, 628, 795, 796), (603, 605, 788, 787), (398, 287, 297, 401, 399), (648, 646, 819, 818), (715, 716, 863, 864), (807, 808, 623, 621), (875, 876, 865, 866), (573, 575, 764, 763), (284, 283, 301, 303, 326, 329, 328, 325, 318, 319, 323, 320, 298), (549, 747, 884, 883), (664, 666, 665, 830, 829, 663), (575, 364, 366, 764), (678, 680, 835, 836), (548, 889, 365, 367), (708, 861, 860, 710, 709), (703, 701, 857, 856), (646, 648, 647, 645), (641, 643, 642, 815, 816), (595, 593, 780, 779), (624, 626, 796, 797), (634, 636, 810, 809), (742, 880, 881, 740, 741, 743), (580, 768, 769, 579, 581), (614, 616, 615, 613), (467, 468, 466, 442, 464, 465), (458, 457, 479, 477, 449, 897, 911), (578, 770, 771, 577, 777, 776), (894, 749, 738, 736, 895), (491, 492, 427, 428), (50, 51, 49, 48), (438, 439, 446, 443, 440, 441, 464, 442, 444, 445, 447, 449, 477, 450, 448, 422, 413), (460, 476, 475, 473, 471, 469, 467, 465, 464, 441, 440, 443, 454), (180, 181, 179, 178), (291, 342, 341, 292), (384, 385, 383, 380, 381), (124, 125, 123, 122), (136, 137, 135, 134), (46, 47, 45, 44), (7, 9, 8, 6), (546, 545, 544, 547), (913, 459, 458, 911, 909, 907, 905, 903, 901, 899, 896, 462, 461, 919, 918, 916), (257, 258, 250, 249, 256), (505, 506, 409, 410), (5, 7, 6, 4), (186, 187, 185, 184), (537, 322, 321, 536), (898, 900, 902, 904, 906, 908, 910, 897, 449, 447, 914, 915, 917, 912, 446, 439), (506, 507, 408, 409)])
me_12639.polygons.foreach_set('material_index', [0, 1, 0, 0, 0, 1, 0, 0, 0, 0, 0, 0, 1, 1, 1, 0, 1, 1, 0, 1, 1, 0, 0, 1, 0, 0, 0, 0, 0, 0, 0, 0, 1, 1, 0, 0, 0, 0, 0, 0, 1, 0, 1, 1, 0, 1, 1, 0, 0, 1, 1, 1, 0, 0, 0, 0, 1, 1, 0, 1, 0, 0, 0, 0, 0, 0, 0, 0, 0, 1, 1, 0, 0, 0, 1, 0, 1, 0, 1, 0, 1, 0, 1, 0, 0, 0, 0, 0, 0, 0, 1, 1, 0, 0, 0, 1, 0, 0, 1, 0, 1, 0, 0, 0, 1, 0, 0, 0, 0, 1, 0, 1, 0, 1, 0, 0, 0, 0, 0, 1, 0, 1, 1, 0, 0, 1, 0, 0, 0, 0, 0, 0, 0, 1, 1, 1, 1, 0, 0, 1, 0, 1, 0, 0, 1, 1, 1, 0, 0, 0, 1, 0, 0, 0, 0, 0, 0, 0, 0, 0, 0, 0, 0, 0, 0, 0, 0, 0, 0, 0, 0, 0, 0, 0, 0, 0, 0, 0, 0, 0, 0, 0, 0, 0, 0, 0, 0, 0, 0, 0, 0, 0, 0, 0, 0, 1, 0, 0, 0, 0, 0, 0, 1, 0, 0, 1, 1, 1, 1, 0, 0, 0, 0, 0, 0, 1, 0, 0, 0, 0, 0, 1, 1, 1, 0, 0, 0, 0, 0, 0, 0, 0, 0, 0, 0, 0, 1, 1, 0, 0, 0, 0, 0, 0, 0, 1, 1, 0, 0, 0, 0, 1, 0, 0, 0, 0, 1, 1, 0, 0, 1, 1, 1, 0, 1, 1, 0, 1, 1, 0, 0, 0, 0, 0, 1, 1, 0, 1, 0, 0, 0, 0, 1, 0, 0, 0, 1, 0, 1, 0, 0, 0, 0, 0, 0, 0, 0, 0, 0, 0, 0, 0, 0, 0, 0, 0, 0, 0, 1, 0, 0, 0, 0, 0, 0, 0, 0, 0, 0, 0, 0, 0, 0, 0, 0, 0, 0, 0, 0, 0, 0, 0, 0, 0, 0, 0, 0, 0, 0, 0, 0, 0, 0, 0, 0, 0, 0, 0, 0, 0, 0, 0, 0, 0, 0, 0, 0, 0, 0, 0, 0, 0, 0, 0, 0, 0, 0, 0, 0, 0, 0, 0, 0, 0, 0, 0, 0, 0, 0, 0, 0, 0, 0, 0, 0, 0, 0, 0, 0, 0, 0, 0, 0, 0, 0, 0, 0, 0, 0, 0, 0, 0, 0, 0, 0, 0, 0, 0, 0, 0, 0, 0, 0, 0, 0, 0, 0, 0, 0, 0, 0, 0, 0, 0, 0, 0, 0, 0, 0, 0, 0, 0, 0, 0, 0, 0, 0, 0, 0, 0, 0, 0, 0, 0, 0, 0, 0, 0, 0, 0, 0, 0, 0, 0, 0, 0, 1, 0, 0, 0, 0, 0, 0, 0, 0, 0, 0, 0, 0, 0, 0, 0, 0, 0, 0, 0, 0, 0, 0, 0, 0, 0, 0, 0, 0, 0, 0, 0, 0, 0, 0, 0, 0, 0, 0, 0, 0, 0, 0, 0, 0, 0, 0, 0, 0, 0, 0, 0, 0, 0, 0, 0, 0, 0, 0, 0, 0, 0, 0, 0, 0, 0, 0, 0, 0, 0, 0, 0, 0, 0, 0, 0, 0, 0, 0, 0, 0, 0, 0, 0, 0, 0, 0, 0, 0, 0, 0, 0, 0, 0, 0, 0, 0, 0, 0, 0, 0, 0, 0, 0, 0, 0, 0, 0, 0, 0, 0, 0, 0, 0, 0, 0, 0, 0, 0, 0, 0, 0, 0, 0, 0, 0, 0, 0, 0, 1, 0, 0, 0, 1, 0, 0, 1, 0, 0, 1, 1, 1, 0, 0, 1, 1, 0, 0, 1, 0, 1, 0])
me_12639.materials.append(mat_material)
me_12639.materials.append(mat_material_001)
me_12639.use_remesh_preserve_volume = False
me_12639.use_remesh_preserve_attributes = False
me_12639.use_mirror_vertex_groups = False
me_12639.update()

# ---- objects
ob_12639 = bpy.data.objects.new('12639', me_12639)
ob_camera = bpy.data.objects.new('Camera', cam_camera)

# ---- transforms, parenting, visibility, modifiers, constraints
ob_12639.location = (0.0, 0.0, 0.0)
ob_12639.rotation_euler = (1.571, -0.0, 0.0)
ob_12639.lineart.crease_threshold = 0.0
ob_camera.location = (7.481, -6.508, 5.344)
ob_camera.rotation_euler = (1.109, 0.01082, 0.8149)
ob_camera.lock_rotations_4d = False
ob_camera.empty_display_type = 'ARROWS'
ob_camera.color = (0.0, 0.0, 0.0, 0.0)
ob_camera.display_type = 'WIRE'
ob_camera.lineart.crease_threshold = 0.0

# ---- collection membership
col_collection_1.objects.link(ob_12639)
col_collection_1.objects.link(ob_camera)

# ---- scene / render settings (as saved in the file)
scene.camera = ob_camera
scene.frame_start = 1; scene.frame_end = 250; scene.frame_set(1)
scene.render.engine = 'BLENDER_EEVEE_NEXT'
scene.render.resolution_percentage = 50
scene.render.dither_intensity = 0.0
scene.cycles.use_denoising = False
scene.cycles.samples = 10
scene.cycles.sampling_pattern = 'TABULATED_SOBOL'
scene.cycles.light_sampling_threshold = 0.0
scene.cycles.use_adaptive_sampling = False
scene.cycles.use_light_tree = False
scene.cycles.blur_glossy = 0.0
scene.cycles.pixel_filter_type = 'GAUSSIAN'
scene.cycles.sample_clamp_indirect = 0.0
scene.view_settings.view_transform = 'Raw'
bpy.context.view_layer.update()

# ---- added for rendering (the .blend has no usable light): sun
light_auto_sun = bpy.data.lights.new('AutoSun', 'SUN')
light_auto_sun.energy = 3.0
light_auto_sun.angle = 0.0523599
ob_auto_sun = bpy.data.objects.new('AutoSun', light_auto_sun)
scene.collection.objects.link(ob_auto_sun)
ob_auto_sun.rotation_euler = (0.872665, 0.174533, 0.523599)
bpy.context.view_layer.update()
